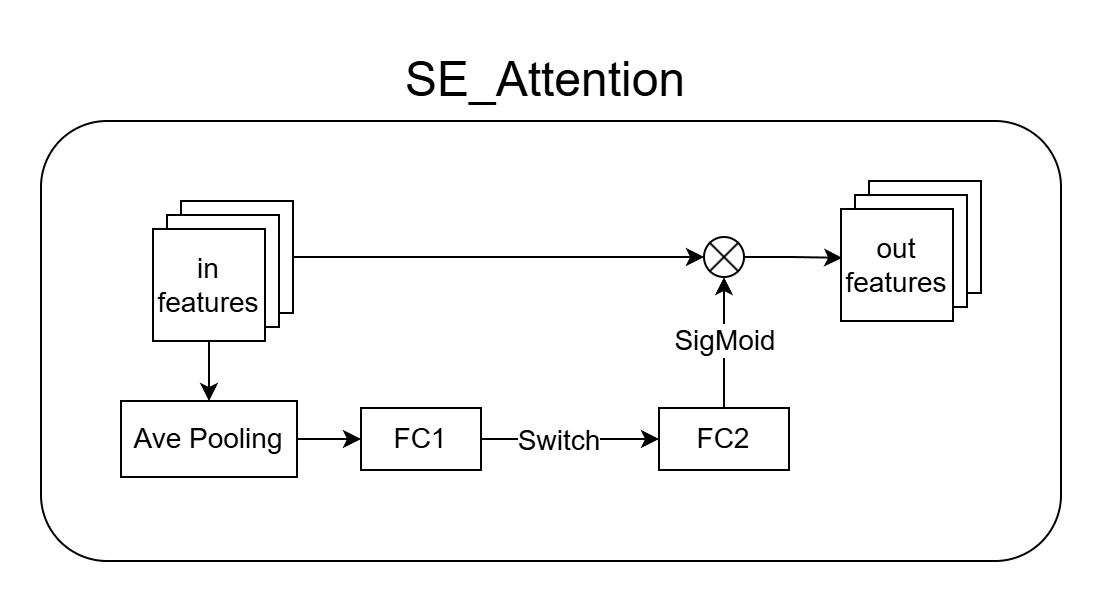

The diagram above was exported from draw.io. Its source (the exported page's mxGraphModel, read from the mxfile embedded in the PNG):
<mxGraphModel dx="1418" dy="786" grid="1" gridSize="10" guides="1" tooltips="1" connect="1" arrows="1" fold="1" page="1" pageScale="1" pageWidth="827" pageHeight="1169" math="0" shadow="0">
  <root>
    <mxCell id="0" />
    <mxCell id="1" parent="0" />
    <mxCell id="I7PcHbEkqly9gdH-hEjW-2" value="" style="rounded=1;whiteSpace=wrap;html=1;" vertex="1" parent="1">
      <mxGeometry x="90" y="240" width="510" height="220" as="geometry" />
    </mxCell>
    <mxCell id="GdaBXiKAg5b-SvnKwyQJ-4" value="" style="group" parent="1" vertex="1" connectable="0">
      <mxGeometry x="146" y="280" width="70" height="70" as="geometry" />
    </mxCell>
    <mxCell id="GdaBXiKAg5b-SvnKwyQJ-1" value="" style="whiteSpace=wrap;html=1;aspect=fixed;" parent="GdaBXiKAg5b-SvnKwyQJ-4" vertex="1">
      <mxGeometry x="14" width="56" height="56" as="geometry" />
    </mxCell>
    <mxCell id="GdaBXiKAg5b-SvnKwyQJ-2" value="" style="whiteSpace=wrap;html=1;aspect=fixed;" parent="GdaBXiKAg5b-SvnKwyQJ-4" vertex="1">
      <mxGeometry x="7" y="7" width="56" height="56" as="geometry" />
    </mxCell>
    <mxCell id="GdaBXiKAg5b-SvnKwyQJ-3" value="in&lt;div&gt;features&lt;/div&gt;" style="whiteSpace=wrap;html=1;aspect=fixed;" parent="GdaBXiKAg5b-SvnKwyQJ-4" vertex="1">
      <mxGeometry y="14" width="56" height="56" as="geometry" />
    </mxCell>
    <mxCell id="GdaBXiKAg5b-SvnKwyQJ-19" value="" style="edgeStyle=orthogonalEdgeStyle;rounded=0;orthogonalLoop=1;jettySize=auto;html=1;" parent="1" source="GdaBXiKAg5b-SvnKwyQJ-15" target="GdaBXiKAg5b-SvnKwyQJ-18" edge="1">
      <mxGeometry relative="1" as="geometry" />
    </mxCell>
    <mxCell id="GdaBXiKAg5b-SvnKwyQJ-15" value="Ave Pooling" style="whiteSpace=wrap;html=1;" parent="1" vertex="1">
      <mxGeometry x="130" y="380" width="88" height="38" as="geometry" />
    </mxCell>
    <mxCell id="GdaBXiKAg5b-SvnKwyQJ-16" value="" style="edgeStyle=orthogonalEdgeStyle;rounded=0;orthogonalLoop=1;jettySize=auto;html=1;" parent="1" source="GdaBXiKAg5b-SvnKwyQJ-3" target="GdaBXiKAg5b-SvnKwyQJ-15" edge="1">
      <mxGeometry relative="1" as="geometry" />
    </mxCell>
    <mxCell id="GdaBXiKAg5b-SvnKwyQJ-21" value="" style="edgeStyle=orthogonalEdgeStyle;rounded=0;orthogonalLoop=1;jettySize=auto;html=1;" parent="1" source="GdaBXiKAg5b-SvnKwyQJ-18" target="GdaBXiKAg5b-SvnKwyQJ-20" edge="1">
      <mxGeometry relative="1" as="geometry" />
    </mxCell>
    <mxCell id="GdaBXiKAg5b-SvnKwyQJ-24" value="Switch" style="edgeLabel;html=1;align=center;verticalAlign=middle;resizable=0;points=[];" parent="GdaBXiKAg5b-SvnKwyQJ-21" vertex="1" connectable="0">
      <mxGeometry x="-0.1429" relative="1" as="geometry">
        <mxPoint as="offset" />
      </mxGeometry>
    </mxCell>
    <mxCell id="GdaBXiKAg5b-SvnKwyQJ-18" value="FC1" style="whiteSpace=wrap;html=1;" parent="1" vertex="1">
      <mxGeometry x="250" y="383.5" width="60" height="31" as="geometry" />
    </mxCell>
    <mxCell id="GdaBXiKAg5b-SvnKwyQJ-23" style="edgeStyle=orthogonalEdgeStyle;rounded=0;orthogonalLoop=1;jettySize=auto;html=1;entryX=0.5;entryY=1;entryDx=0;entryDy=0;labelPosition=right;verticalLabelPosition=middle;align=left;verticalAlign=middle;" parent="1" source="GdaBXiKAg5b-SvnKwyQJ-20" target="GdaBXiKAg5b-SvnKwyQJ-22" edge="1">
      <mxGeometry relative="1" as="geometry" />
    </mxCell>
    <mxCell id="GdaBXiKAg5b-SvnKwyQJ-25" value="SigMoid" style="edgeLabel;html=1;align=center;verticalAlign=middle;resizable=0;points=[];" parent="GdaBXiKAg5b-SvnKwyQJ-23" vertex="1" connectable="0">
      <mxGeometry x="0.0057" y="-1" relative="1" as="geometry">
        <mxPoint x="-1" y="-1" as="offset" />
      </mxGeometry>
    </mxCell>
    <mxCell id="GdaBXiKAg5b-SvnKwyQJ-20" value="FC2" style="whiteSpace=wrap;html=1;" parent="1" vertex="1">
      <mxGeometry x="399" y="383.5" width="65" height="31" as="geometry" />
    </mxCell>
    <mxCell id="GdaBXiKAg5b-SvnKwyQJ-22" value="" style="shape=sumEllipse;perimeter=ellipsePerimeter;whiteSpace=wrap;html=1;backgroundOutline=1;" parent="1" vertex="1">
      <mxGeometry x="421.5" y="298" width="20" height="20" as="geometry" />
    </mxCell>
    <mxCell id="GdaBXiKAg5b-SvnKwyQJ-8" style="edgeStyle=orthogonalEdgeStyle;rounded=0;orthogonalLoop=1;jettySize=auto;html=1;entryX=0;entryY=0.5;entryDx=0;entryDy=0;" parent="1" source="GdaBXiKAg5b-SvnKwyQJ-1" target="GdaBXiKAg5b-SvnKwyQJ-22" edge="1">
      <mxGeometry relative="1" as="geometry">
        <mxPoint x="520" y="312" as="targetPoint" />
      </mxGeometry>
    </mxCell>
    <mxCell id="GdaBXiKAg5b-SvnKwyQJ-26" value="" style="group" parent="1" vertex="1" connectable="0">
      <mxGeometry x="490" y="270" width="70" height="70" as="geometry" />
    </mxCell>
    <mxCell id="GdaBXiKAg5b-SvnKwyQJ-27" value="" style="whiteSpace=wrap;html=1;aspect=fixed;" parent="GdaBXiKAg5b-SvnKwyQJ-26" vertex="1">
      <mxGeometry x="14" width="56" height="56" as="geometry" />
    </mxCell>
    <mxCell id="GdaBXiKAg5b-SvnKwyQJ-28" value="" style="whiteSpace=wrap;html=1;aspect=fixed;" parent="GdaBXiKAg5b-SvnKwyQJ-26" vertex="1">
      <mxGeometry x="7" y="7" width="56" height="56" as="geometry" />
    </mxCell>
    <mxCell id="GdaBXiKAg5b-SvnKwyQJ-29" value="&lt;div&gt;out&lt;/div&gt;&lt;div&gt;features&lt;/div&gt;" style="whiteSpace=wrap;html=1;aspect=fixed;" parent="GdaBXiKAg5b-SvnKwyQJ-26" vertex="1">
      <mxGeometry y="14" width="56" height="56" as="geometry" />
    </mxCell>
    <mxCell id="GdaBXiKAg5b-SvnKwyQJ-34" style="edgeStyle=orthogonalEdgeStyle;rounded=0;orthogonalLoop=1;jettySize=auto;html=1;entryX=0.01;entryY=0.436;entryDx=0;entryDy=0;entryPerimeter=0;" parent="1" source="GdaBXiKAg5b-SvnKwyQJ-22" target="GdaBXiKAg5b-SvnKwyQJ-29" edge="1">
      <mxGeometry relative="1" as="geometry" />
    </mxCell>
    <mxCell id="I7PcHbEkqly9gdH-hEjW-1" value="SE_Attention" style="text;html=1;align=center;verticalAlign=middle;resizable=0;points=[];autosize=1;strokeColor=none;fillColor=none;fontSize=24;" vertex="1" parent="1">
      <mxGeometry x="261.5" y="200" width="160" height="40" as="geometry" />
    </mxCell>
  </root>
</mxGraphModel>